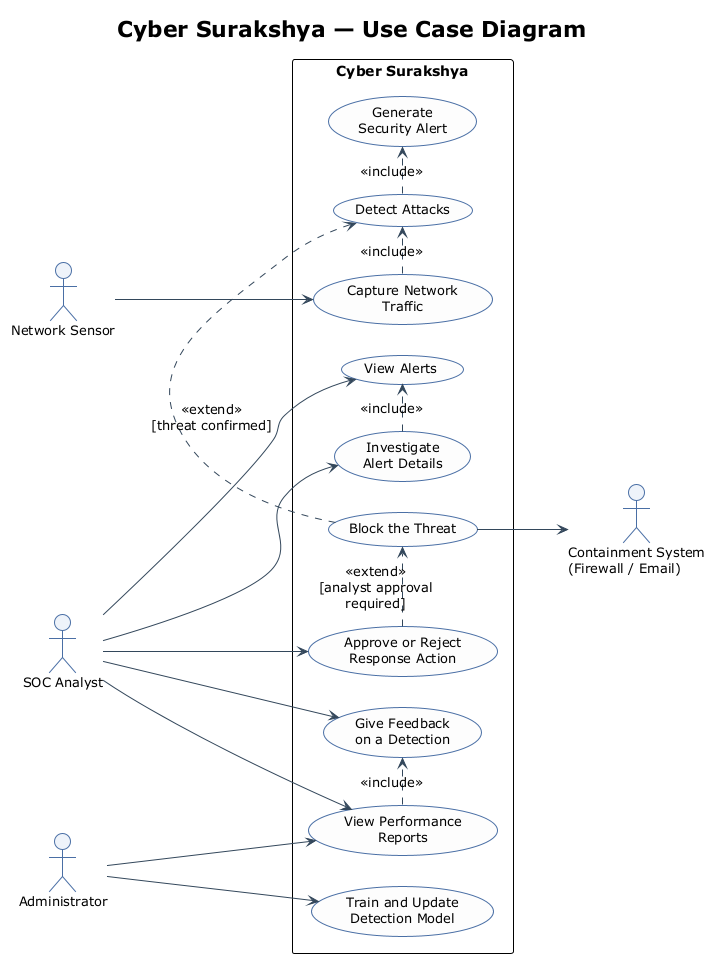

The diagram above was rendered by PlantUML. Its source (embedded in the PNG):
@startuml Cyber_Surakshya_UseCase_Simple
' ============================================================================
'  Cyber Surakshya — Use Case Diagram (Simplified / Abstract View)
'
'  This is the high-level view intended for the report body: four actors and
'  ten use cases expressed in plain language. The detailed, specification-level
'  version is in usecase_diagram.puml.
' ============================================================================

!theme plain
left to right direction
skinparam shadowing false
skinparam packageStyle rectangle
skinparam nodesep 30
skinparam ranksep 70
skinparam usecase {
  BackgroundColor #FDFDFD
  BorderColor #4A6FA5
  ArrowColor #33475B
  FontSize 13
}
skinparam actor {
  BackgroundColor #EEF3FA
  BorderColor #4A6FA5
  FontSize 13
}

title Cyber Surakshya — Use Case Diagram

' ---------------------------------------------------------------- ACTORS ---
actor "Network Sensor" as Sensor
actor "SOC Analyst" as Analyst
actor "Administrator" as Admin
actor "Containment System\n(Firewall / Email)" as Executor

' ============================================================== SYSTEM ======
rectangle "Cyber Surakshya" {

  usecase "Capture Network\nTraffic" as UC1
  usecase "Detect Attacks" as UC2
  usecase "Generate\nSecurity Alert" as UC3
  usecase "View Alerts" as UC4
  usecase "Investigate\nAlert Details" as UC5
  usecase "Approve or Reject\nResponse Action" as UC6
  usecase "Block the Threat" as UC7
  usecase "Give Feedback\non a Detection" as UC8
  usecase "View Performance\nReports" as UC9
  usecase "Train and Update\nDetection Model" as UC10
}

' ------------------------------------------------------------ ACTOR LINKS --
Sensor --> UC1

Analyst --> UC4
Analyst --> UC5
Analyst --> UC6
Analyst --> UC8
Analyst --> UC9

Admin --> UC10
Admin --> UC9

UC7 --> Executor

' ------------------------------------------------------ RELATIONSHIPS ------
UC1 .> UC2 : <<include>>
UC2 .> UC3 : <<include>>
UC5 .> UC4 : <<include>>

UC7 .> UC2 : <<extend>>\n[threat confirmed]
UC6 .> UC7 : <<extend>>\n[analyst approval\nrequired]
UC9 .> UC8 : <<include>>

' Layout is left to the renderer; declaration order above sets the flow.

@enduml